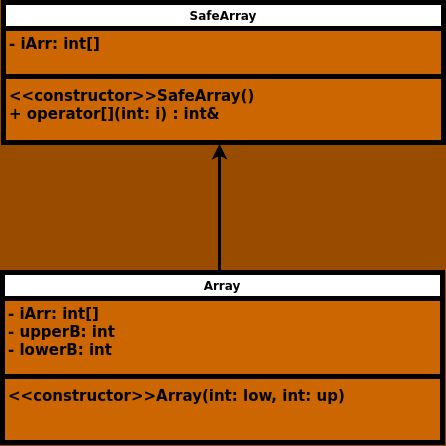

The diagram above was exported from draw.io. Its source (the exported page's mxGraphModel, read from the mxfile embedded in the PNG):
<mxGraphModel dx="1500" dy="1171" grid="1" gridSize="10" guides="1" tooltips="1" connect="1" arrows="1" fold="1" page="1" pageScale="1" pageWidth="1169" pageHeight="827" background="#994C00" math="0" shadow="0">
  <root>
    <mxCell id="0" />
    <mxCell id="1" parent="0" />
    <mxCell id="CaPYCVL_c0tDYkiFNutb-1" value="Array" style="swimlane;fontStyle=1;align=center;verticalAlign=top;childLayout=stackLayout;horizontal=1;startSize=26;horizontalStack=0;resizeParent=1;resizeParentMax=0;resizeLast=0;collapsible=1;marginBottom=0;whiteSpace=wrap;html=1;strokeWidth=5;swimlaneFillColor=#CC6600;" parent="1" vertex="1">
      <mxGeometry x="309" y="340" width="440" height="170" as="geometry" />
    </mxCell>
    <mxCell id="CaPYCVL_c0tDYkiFNutb-2" value="&lt;span style=&quot;font-size: 15px;&quot;&gt;&lt;b&gt;- iArr: int[]&lt;/b&gt;&lt;/span&gt;&lt;div&gt;&lt;span style=&quot;font-size: 15px;&quot;&gt;&lt;b&gt;- upperB: int&lt;/b&gt;&lt;/span&gt;&lt;/div&gt;&lt;div&gt;&lt;span style=&quot;font-size: 15px;&quot;&gt;&lt;b&gt;- lowerB: int&lt;/b&gt;&lt;/span&gt;&lt;/div&gt;" style="text;strokeColor=none;fillColor=none;align=left;verticalAlign=top;spacingLeft=4;spacingRight=4;overflow=hidden;rotatable=0;points=[[0,0.5],[1,0.5]];portConstraint=eastwest;whiteSpace=wrap;html=1;" parent="CaPYCVL_c0tDYkiFNutb-1" vertex="1">
      <mxGeometry y="26" width="440" height="74" as="geometry" />
    </mxCell>
    <mxCell id="CaPYCVL_c0tDYkiFNutb-3" value="" style="line;strokeWidth=5;fillColor=none;align=left;verticalAlign=middle;spacingTop=-1;spacingLeft=3;spacingRight=3;rotatable=0;labelPosition=right;points=[];portConstraint=eastwest;strokeColor=inherit;" parent="CaPYCVL_c0tDYkiFNutb-1" vertex="1">
      <mxGeometry y="100" width="440" height="8" as="geometry" />
    </mxCell>
    <mxCell id="CaPYCVL_c0tDYkiFNutb-4" value="&lt;div style=&quot;font-size: 15px;&quot;&gt;&lt;b&gt;&lt;font style=&quot;font-size: 15px;&quot;&gt;&amp;lt;&amp;lt;constructor&amp;gt;&amp;gt;Array(int: low, int: up)&lt;/font&gt;&lt;/b&gt;&lt;/div&gt;&lt;div style=&quot;font-size: 15px;&quot;&gt;&lt;br&gt;&lt;/div&gt;" style="text;strokeColor=none;fillColor=none;align=left;verticalAlign=top;spacingLeft=4;spacingRight=4;overflow=hidden;rotatable=0;points=[[0,0.5],[1,0.5]];portConstraint=eastwest;whiteSpace=wrap;html=1;" parent="CaPYCVL_c0tDYkiFNutb-1" vertex="1">
      <mxGeometry y="108" width="440" height="62" as="geometry" />
    </mxCell>
    <mxCell id="PNeNUJ2iG8njDF8tH9TB-2" value="SafeArray" style="swimlane;fontStyle=1;align=center;verticalAlign=top;childLayout=stackLayout;horizontal=1;startSize=26;horizontalStack=0;resizeParent=1;resizeParentMax=0;resizeLast=0;collapsible=1;marginBottom=0;whiteSpace=wrap;html=1;strokeWidth=5;swimlaneFillColor=#CC6600;" vertex="1" parent="1">
      <mxGeometry x="310" y="70" width="440" height="140" as="geometry" />
    </mxCell>
    <mxCell id="PNeNUJ2iG8njDF8tH9TB-3" value="&lt;span style=&quot;font-size: 15px;&quot;&gt;&lt;b&gt;- iArr: int[]&lt;/b&gt;&lt;/span&gt;&lt;div&gt;&lt;br&gt;&lt;/div&gt;" style="text;strokeColor=none;fillColor=none;align=left;verticalAlign=top;spacingLeft=4;spacingRight=4;overflow=hidden;rotatable=0;points=[[0,0.5],[1,0.5]];portConstraint=eastwest;whiteSpace=wrap;html=1;" vertex="1" parent="PNeNUJ2iG8njDF8tH9TB-2">
      <mxGeometry y="26" width="440" height="44" as="geometry" />
    </mxCell>
    <mxCell id="PNeNUJ2iG8njDF8tH9TB-4" value="" style="line;strokeWidth=5;fillColor=none;align=left;verticalAlign=middle;spacingTop=-1;spacingLeft=3;spacingRight=3;rotatable=0;labelPosition=right;points=[];portConstraint=eastwest;strokeColor=inherit;" vertex="1" parent="PNeNUJ2iG8njDF8tH9TB-2">
      <mxGeometry y="70" width="440" height="8" as="geometry" />
    </mxCell>
    <mxCell id="PNeNUJ2iG8njDF8tH9TB-5" value="&lt;div style=&quot;font-size: 15px;&quot;&gt;&lt;b&gt;&lt;font style=&quot;font-size: 15px;&quot;&gt;&amp;lt;&amp;lt;constructor&amp;gt;&amp;gt;SafeArray()&lt;/font&gt;&lt;/b&gt;&lt;/div&gt;&lt;div style=&quot;font-size: 15px;&quot;&gt;&lt;div&gt;&lt;b style=&quot;background-color: initial;&quot;&gt;+ operator[](int: i) : int&amp;amp;&lt;/b&gt;&lt;/div&gt;&lt;/div&gt;" style="text;strokeColor=none;fillColor=none;align=left;verticalAlign=top;spacingLeft=4;spacingRight=4;overflow=hidden;rotatable=0;points=[[0,0.5],[1,0.5]];portConstraint=eastwest;whiteSpace=wrap;html=1;" vertex="1" parent="PNeNUJ2iG8njDF8tH9TB-2">
      <mxGeometry y="78" width="440" height="62" as="geometry" />
    </mxCell>
    <mxCell id="PNeNUJ2iG8njDF8tH9TB-6" value="" style="endArrow=classic;html=1;rounded=0;entryX=0.491;entryY=0.975;entryDx=0;entryDy=0;entryPerimeter=0;strokeWidth=3;" edge="1" parent="1">
      <mxGeometry width="50" height="50" relative="1" as="geometry">
        <mxPoint x="526" y="340" as="sourcePoint" />
        <mxPoint x="526.04" y="211.44999999999993" as="targetPoint" />
      </mxGeometry>
    </mxCell>
  </root>
</mxGraphModel>